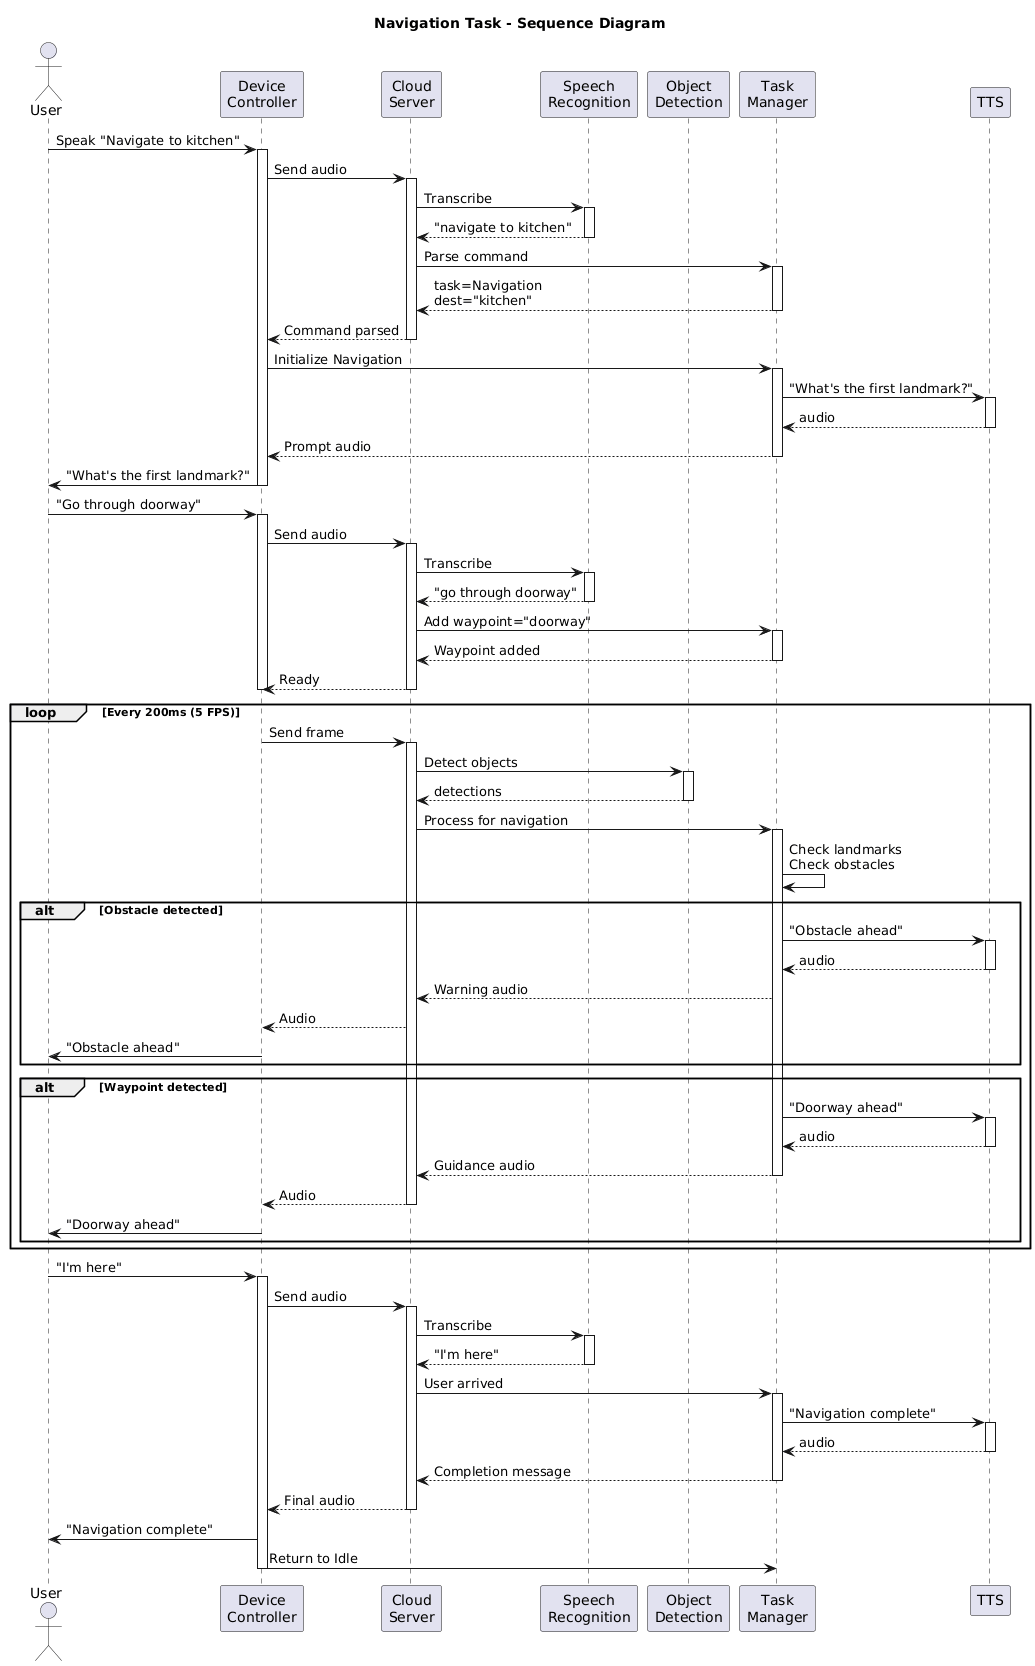

The diagram above was rendered by PlantUML. Its source (embedded in the PNG):
@startuml
title Navigation Task - Sequence Diagram

actor User
participant "Device\nController" as Device
participant "Cloud\nServer" as API
participant "Speech\nRecognition" as STT
participant "Object\nDetection" as YOLO
participant "Task\nManager" as Task
participant "TTS" as TTS

User -> Device: Speak "Navigate to kitchen"
activate Device

Device -> API: Send audio
activate API
API -> STT: Transcribe
activate STT
STT --> API: "navigate to kitchen"
deactivate STT
API -> Task: Parse command
activate Task
Task --> API: task=Navigation\ndest="kitchen"
deactivate Task
API --> Device: Command parsed
deactivate API

Device -> Task: Initialize Navigation
activate Task
Task -> TTS: "What's the first landmark?"
activate TTS
TTS --> Task: audio
deactivate TTS
Task --> Device: Prompt audio
deactivate Task
Device -> User: "What's the first landmark?"
deactivate Device

User -> Device: "Go through doorway"
activate Device
Device -> API: Send audio
activate API
API -> STT: Transcribe
activate STT
STT --> API: "go through doorway"
deactivate STT
API -> Task: Add waypoint="doorway"
activate Task
Task --> API: Waypoint added
deactivate Task
API --> Device: Ready
deactivate API
deactivate Device

loop Every 200ms (5 FPS)
    Device -> API: Send frame
    activate API
    API -> YOLO: Detect objects
    activate YOLO
    YOLO --> API: detections
    deactivate YOLO
    
    API -> Task: Process for navigation
    activate Task
    Task -> Task: Check landmarks\nCheck obstacles
    
    alt Obstacle detected
        Task -> TTS: "Obstacle ahead"
        activate TTS
        TTS --> Task: audio
        deactivate TTS
        Task --> API: Warning audio
        API --> Device: Audio
        Device -> User: "Obstacle ahead"
    end
    
    alt Waypoint detected
        Task -> TTS: "Doorway ahead"
        activate TTS
        TTS --> Task: audio
        deactivate TTS
        Task --> API: Guidance audio
        deactivate Task
        API --> Device: Audio
        deactivate API
        Device -> User: "Doorway ahead"
    end
end

User -> Device: "I'm here"
activate Device
Device -> API: Send audio
activate API
API -> STT: Transcribe
activate STT
STT --> API: "I'm here"
deactivate STT
API -> Task: User arrived
activate Task
Task -> TTS: "Navigation complete"
activate TTS
TTS --> Task: audio
deactivate TTS
Task --> API: Completion message
deactivate Task
API --> Device: Final audio
deactivate API

Device -> User: "Navigation complete"
Device -> Task: Return to Idle
deactivate Device
@enduml